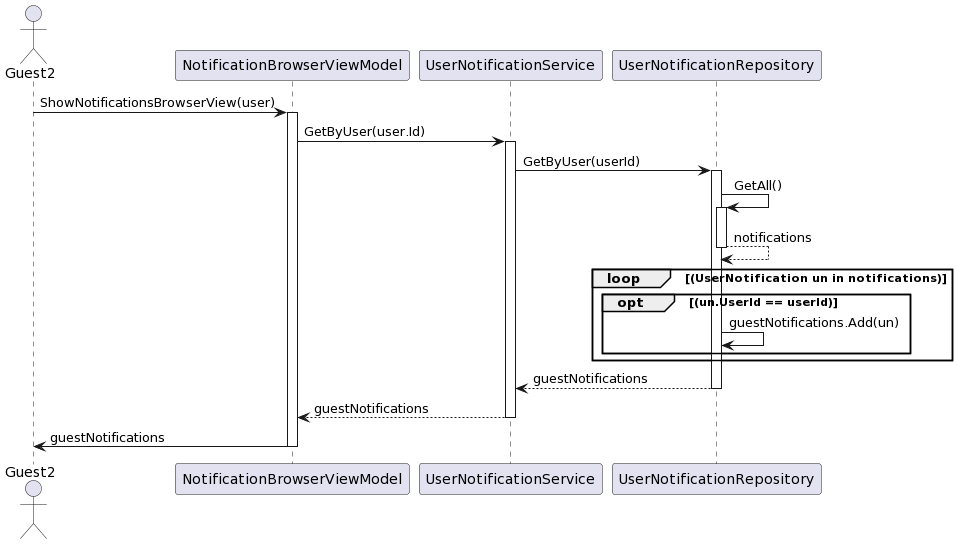

The diagram above was rendered by PlantUML. Its source (embedded in the PNG):
@startuml
actor Guest2 as G2
participant NotificationBrowserViewModel as NBVM
participant UserNotificationService as UNS
participant UserNotificationRepository as UNR

G2 -> NBVM : ShowNotificationsBrowserView(user)
activate NBVM
NBVM -> UNS : GetByUser(user.Id)
activate UNS
UNS -> UNR : GetByUser(userId)
activate UNR
UNR -> UNR : GetAll()
activate UNR
UNR --> UNR : notifications
deactivate UNR

loop (UserNotification un in notifications)
  opt (un.UserId == userId)
    UNR -> UNR : guestNotifications.Add(un)
  end
end
UNR --> UNS : guestNotifications
deactivate UNR
UNS --> NBVM : guestNotifications 
deactivate UNS
NBVM -> G2 : guestNotifications
deactivate NBVM
@enduml